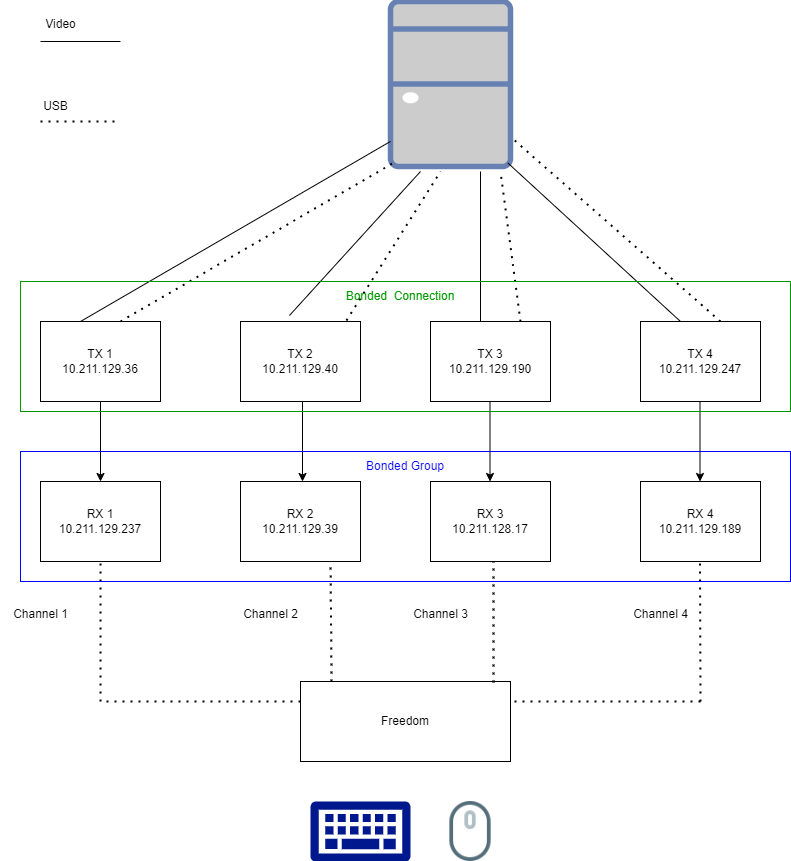

The diagram above was exported from draw.io. Its source (the exported page's mxGraphModel, read from the mxfile embedded in the PNG):
<mxGraphModel dx="880" dy="478" grid="1" gridSize="10" guides="1" tooltips="1" connect="1" arrows="1" fold="1" page="1" pageScale="1" pageWidth="827" pageHeight="1169" math="0" shadow="0">
  <root>
    <mxCell id="0" />
    <mxCell id="1" parent="0" />
    <mxCell id="2" value="" style="fontColor=#0066CC;verticalAlign=top;verticalLabelPosition=bottom;labelPosition=center;align=center;html=1;outlineConnect=0;fillColor=#CCCCCC;strokeColor=#6881B3;gradientColor=none;gradientDirection=north;strokeWidth=2;shape=mxgraph.networks.desktop_pc;" vertex="1" parent="1">
      <mxGeometry x="390" y="40" width="120" height="165" as="geometry" />
    </mxCell>
    <mxCell id="3" value="TX 1&lt;br&gt;10.211.129.36" style="rounded=0;whiteSpace=wrap;html=1;" vertex="1" parent="1">
      <mxGeometry x="40" y="360" width="120" height="80" as="geometry" />
    </mxCell>
    <mxCell id="4" value="TX 2&lt;br&gt;10.211.129.40" style="rounded=0;whiteSpace=wrap;html=1;" vertex="1" parent="1">
      <mxGeometry x="240" y="360" width="120" height="80" as="geometry" />
    </mxCell>
    <mxCell id="5" value="TX 3&lt;br&gt;10.211.129.190" style="rounded=0;whiteSpace=wrap;html=1;" vertex="1" parent="1">
      <mxGeometry x="430" y="360" width="120" height="80" as="geometry" />
    </mxCell>
    <mxCell id="6" value="TX 4&lt;br&gt;10.211.129.247" style="rounded=0;whiteSpace=wrap;html=1;" vertex="1" parent="1">
      <mxGeometry x="640" y="360" width="120" height="80" as="geometry" />
    </mxCell>
    <mxCell id="7" value="" style="endArrow=none;html=1;rounded=0;" edge="1" parent="1">
      <mxGeometry width="50" height="50" relative="1" as="geometry">
        <mxPoint x="40" y="80" as="sourcePoint" />
        <mxPoint x="120" y="80" as="targetPoint" />
      </mxGeometry>
    </mxCell>
    <mxCell id="8" value="" style="endArrow=none;dashed=1;html=1;dashPattern=1 3;strokeWidth=2;rounded=0;" edge="1" parent="1">
      <mxGeometry width="50" height="50" relative="1" as="geometry">
        <mxPoint x="40" y="160" as="sourcePoint" />
        <mxPoint x="120" y="160" as="targetPoint" />
      </mxGeometry>
    </mxCell>
    <mxCell id="9" value="Video" style="text;html=1;align=center;verticalAlign=middle;resizable=0;points=[];autosize=1;strokeColor=none;fillColor=none;" vertex="1" parent="1">
      <mxGeometry x="35" y="48" width="50" height="30" as="geometry" />
    </mxCell>
    <mxCell id="10" value="USB" style="text;html=1;align=center;verticalAlign=middle;resizable=0;points=[];autosize=1;strokeColor=none;fillColor=none;" vertex="1" parent="1">
      <mxGeometry x="30" y="130" width="50" height="30" as="geometry" />
    </mxCell>
    <mxCell id="11" value="" style="endArrow=none;html=1;rounded=0;entryX=0;entryY=0.848;entryDx=0;entryDy=0;entryPerimeter=0;" edge="1" target="2" parent="1">
      <mxGeometry width="50" height="50" relative="1" as="geometry">
        <mxPoint x="80" y="360" as="sourcePoint" />
        <mxPoint x="130" y="310" as="targetPoint" />
      </mxGeometry>
    </mxCell>
    <mxCell id="12" value="" style="endArrow=none;html=1;rounded=0;exitX=0.408;exitY=-0.075;exitDx=0;exitDy=0;exitPerimeter=0;" edge="1" source="4" parent="1">
      <mxGeometry width="50" height="50" relative="1" as="geometry">
        <mxPoint x="280" y="360" as="sourcePoint" />
        <mxPoint x="420" y="210" as="targetPoint" />
      </mxGeometry>
    </mxCell>
    <mxCell id="13" value="" style="endArrow=none;html=1;rounded=0;" edge="1" parent="1">
      <mxGeometry width="50" height="50" relative="1" as="geometry">
        <mxPoint x="480" y="360" as="sourcePoint" />
        <mxPoint x="480" y="210" as="targetPoint" />
      </mxGeometry>
    </mxCell>
    <mxCell id="14" value="" style="endArrow=none;html=1;rounded=0;entryX=0.98;entryY=0.98;entryDx=0;entryDy=0;entryPerimeter=0;" edge="1" target="2" parent="1">
      <mxGeometry width="50" height="50" relative="1" as="geometry">
        <mxPoint x="680" y="360" as="sourcePoint" />
        <mxPoint x="730" y="310" as="targetPoint" />
      </mxGeometry>
    </mxCell>
    <mxCell id="15" value="" style="endArrow=none;dashed=1;html=1;dashPattern=1 3;strokeWidth=2;rounded=0;entryX=0.02;entryY=0.98;entryDx=0;entryDy=0;entryPerimeter=0;" edge="1" target="2" parent="1">
      <mxGeometry width="50" height="50" relative="1" as="geometry">
        <mxPoint x="120" y="360" as="sourcePoint" />
        <mxPoint x="400" y="210" as="targetPoint" />
      </mxGeometry>
    </mxCell>
    <mxCell id="16" value="" style="endArrow=none;dashed=1;html=1;dashPattern=1 3;strokeWidth=2;rounded=0;entryX=0.417;entryY=1.03;entryDx=0;entryDy=0;entryPerimeter=0;exitX=0.883;exitY=-0.012;exitDx=0;exitDy=0;exitPerimeter=0;" edge="1" source="4" target="2" parent="1">
      <mxGeometry width="50" height="50" relative="1" as="geometry">
        <mxPoint x="320" y="360" as="sourcePoint" />
        <mxPoint x="460" y="210" as="targetPoint" />
      </mxGeometry>
    </mxCell>
    <mxCell id="17" value="" style="endArrow=none;dashed=1;html=1;dashPattern=1 3;strokeWidth=2;rounded=0;" edge="1" parent="1">
      <mxGeometry width="50" height="50" relative="1" as="geometry">
        <mxPoint x="520" y="360" as="sourcePoint" />
        <mxPoint x="500" y="210" as="targetPoint" />
      </mxGeometry>
    </mxCell>
    <mxCell id="18" value="" style="endArrow=none;dashed=1;html=1;dashPattern=1 3;strokeWidth=2;rounded=0;" edge="1" target="2" parent="1">
      <mxGeometry width="50" height="50" relative="1" as="geometry">
        <mxPoint x="720" y="360" as="sourcePoint" />
        <mxPoint x="770" y="310" as="targetPoint" />
      </mxGeometry>
    </mxCell>
    <mxCell id="19" value="RX 1&lt;br&gt;10.211.129.237" style="rounded=0;whiteSpace=wrap;html=1;" vertex="1" parent="1">
      <mxGeometry x="40" y="520" width="120" height="80" as="geometry" />
    </mxCell>
    <mxCell id="20" value="RX 2&lt;br&gt;10.211.129.39" style="rounded=0;whiteSpace=wrap;html=1;" vertex="1" parent="1">
      <mxGeometry x="240" y="520" width="120" height="80" as="geometry" />
    </mxCell>
    <mxCell id="21" value="RX 3&lt;br&gt;10.211.128.17" style="rounded=0;whiteSpace=wrap;html=1;" vertex="1" parent="1">
      <mxGeometry x="430" y="520" width="120" height="80" as="geometry" />
    </mxCell>
    <mxCell id="22" value="RX 4&lt;br&gt;10.211.129.189" style="rounded=0;whiteSpace=wrap;html=1;" vertex="1" parent="1">
      <mxGeometry x="640" y="520" width="120" height="80" as="geometry" />
    </mxCell>
    <mxCell id="23" value="" style="endArrow=classic;html=1;rounded=0;exitX=0.5;exitY=1;exitDx=0;exitDy=0;entryX=0.5;entryY=0;entryDx=0;entryDy=0;" edge="1" source="3" target="19" parent="1">
      <mxGeometry width="50" height="50" relative="1" as="geometry">
        <mxPoint x="100" y="520" as="sourcePoint" />
        <mxPoint x="150" y="470" as="targetPoint" />
      </mxGeometry>
    </mxCell>
    <mxCell id="24" value="" style="endArrow=classic;html=1;rounded=0;exitX=0.5;exitY=1;exitDx=0;exitDy=0;entryX=0.5;entryY=0;entryDx=0;entryDy=0;" edge="1" parent="1">
      <mxGeometry width="50" height="50" relative="1" as="geometry">
        <mxPoint x="302" y="440" as="sourcePoint" />
        <mxPoint x="302" y="520" as="targetPoint" />
      </mxGeometry>
    </mxCell>
    <mxCell id="25" value="" style="endArrow=classic;html=1;rounded=0;exitX=0.5;exitY=1;exitDx=0;exitDy=0;entryX=0.5;entryY=0;entryDx=0;entryDy=0;" edge="1" parent="1">
      <mxGeometry width="50" height="50" relative="1" as="geometry">
        <mxPoint x="489.5" y="440" as="sourcePoint" />
        <mxPoint x="489.5" y="520" as="targetPoint" />
      </mxGeometry>
    </mxCell>
    <mxCell id="26" value="" style="endArrow=classic;html=1;rounded=0;exitX=0.5;exitY=1;exitDx=0;exitDy=0;entryX=0.5;entryY=0;entryDx=0;entryDy=0;" edge="1" parent="1">
      <mxGeometry width="50" height="50" relative="1" as="geometry">
        <mxPoint x="699.5" y="440" as="sourcePoint" />
        <mxPoint x="699.5" y="520" as="targetPoint" />
      </mxGeometry>
    </mxCell>
    <mxCell id="27" value="Freedom" style="rounded=0;whiteSpace=wrap;html=1;" vertex="1" parent="1">
      <mxGeometry x="300" y="720" width="210" height="80" as="geometry" />
    </mxCell>
    <mxCell id="28" value="" style="sketch=0;aspect=fixed;pointerEvents=1;shadow=0;dashed=0;html=1;strokeColor=none;labelPosition=center;verticalLabelPosition=bottom;verticalAlign=top;align=center;fillColor=#00188D;shape=mxgraph.mscae.enterprise.keyboard" vertex="1" parent="1">
      <mxGeometry x="310" y="840" width="100" height="60" as="geometry" />
    </mxCell>
    <mxCell id="29" value="" style="shape=image;html=1;verticalAlign=top;verticalLabelPosition=bottom;labelBackgroundColor=#ffffff;imageAspect=0;aspect=fixed;image=https://cdn2.iconfinder.com/data/icons/bitsies/128/Mouse-128.png" vertex="1" parent="1">
      <mxGeometry x="440" y="840" width="60" height="60" as="geometry" />
    </mxCell>
    <mxCell id="30" value="" style="endArrow=none;dashed=1;html=1;dashPattern=1 3;strokeWidth=2;rounded=0;" edge="1" parent="1">
      <mxGeometry width="50" height="50" relative="1" as="geometry">
        <mxPoint x="100" y="740" as="sourcePoint" />
        <mxPoint x="100" y="600" as="targetPoint" />
      </mxGeometry>
    </mxCell>
    <mxCell id="31" value="" style="endArrow=none;dashed=1;html=1;dashPattern=1 3;strokeWidth=2;rounded=0;exitX=0;exitY=0.25;exitDx=0;exitDy=0;" edge="1" source="27" parent="1">
      <mxGeometry width="50" height="50" relative="1" as="geometry">
        <mxPoint x="180" y="630" as="sourcePoint" />
        <mxPoint x="100" y="740" as="targetPoint" />
      </mxGeometry>
    </mxCell>
    <mxCell id="32" value="" style="endArrow=none;dashed=1;html=1;dashPattern=1 3;strokeWidth=2;rounded=0;entryX=0.75;entryY=1;entryDx=0;entryDy=0;exitX=0.148;exitY=0;exitDx=0;exitDy=0;exitPerimeter=0;" edge="1" source="27" target="20" parent="1">
      <mxGeometry width="50" height="50" relative="1" as="geometry">
        <mxPoint x="260" y="630" as="sourcePoint" />
        <mxPoint x="260" y="490" as="targetPoint" />
      </mxGeometry>
    </mxCell>
    <mxCell id="33" value="" style="endArrow=none;dashed=1;html=1;dashPattern=1 3;strokeWidth=2;rounded=0;exitX=0.919;exitY=0.013;exitDx=0;exitDy=0;exitPerimeter=0;entryX=0.525;entryY=1;entryDx=0;entryDy=0;entryPerimeter=0;" edge="1" source="27" target="21" parent="1">
      <mxGeometry width="50" height="50" relative="1" as="geometry">
        <mxPoint x="450" y="720" as="sourcePoint" />
        <mxPoint x="500" y="610" as="targetPoint" />
      </mxGeometry>
    </mxCell>
    <mxCell id="34" value="" style="endArrow=none;dashed=1;html=1;dashPattern=1 3;strokeWidth=2;rounded=0;" edge="1" parent="1">
      <mxGeometry width="50" height="50" relative="1" as="geometry">
        <mxPoint x="700" y="740" as="sourcePoint" />
        <mxPoint x="699.5" y="600" as="targetPoint" />
      </mxGeometry>
    </mxCell>
    <mxCell id="35" value="" style="endArrow=none;dashed=1;html=1;dashPattern=1 3;strokeWidth=2;rounded=0;entryX=1;entryY=0.25;entryDx=0;entryDy=0;" edge="1" target="27" parent="1">
      <mxGeometry width="50" height="50" relative="1" as="geometry">
        <mxPoint x="700" y="740" as="sourcePoint" />
        <mxPoint x="579.5" y="540" as="targetPoint" />
      </mxGeometry>
    </mxCell>
    <mxCell id="36" value="Channel 1" style="text;html=1;align=center;verticalAlign=middle;resizable=0;points=[];autosize=1;strokeColor=none;fillColor=none;" vertex="1" parent="1">
      <mxGeometry y="638" width="80" height="30" as="geometry" />
    </mxCell>
    <mxCell id="37" value="Channel 2" style="text;html=1;align=center;verticalAlign=middle;resizable=0;points=[];autosize=1;strokeColor=none;fillColor=none;" vertex="1" parent="1">
      <mxGeometry x="230" y="638" width="80" height="30" as="geometry" />
    </mxCell>
    <mxCell id="38" value="Channel 3" style="text;html=1;align=center;verticalAlign=middle;resizable=0;points=[];autosize=1;strokeColor=none;fillColor=none;" vertex="1" parent="1">
      <mxGeometry x="400" y="638" width="80" height="30" as="geometry" />
    </mxCell>
    <mxCell id="39" value="Channel 4" style="text;html=1;align=center;verticalAlign=middle;resizable=0;points=[];autosize=1;strokeColor=none;fillColor=none;" vertex="1" parent="1">
      <mxGeometry x="620" y="638" width="80" height="30" as="geometry" />
    </mxCell>
    <mxCell id="40" value="" style="rounded=0;whiteSpace=wrap;html=1;fillColor=none;strokeColor=#0000FF;" vertex="1" parent="1">
      <mxGeometry x="20" y="490" width="770" height="130" as="geometry" />
    </mxCell>
    <mxCell id="41" value="&lt;font color=&quot;#0000ff&quot;&gt;Bonded Group&lt;/font&gt;" style="text;html=1;strokeColor=none;fillColor=none;align=center;verticalAlign=middle;whiteSpace=wrap;rounded=0;fontColor=#990099;" vertex="1" parent="1">
      <mxGeometry x="355" y="490" width="100" height="30" as="geometry" />
    </mxCell>
    <mxCell id="42" value="" style="rounded=0;whiteSpace=wrap;html=1;fillColor=none;strokeColor=#009900;" vertex="1" parent="1">
      <mxGeometry x="20" y="320" width="770" height="130" as="geometry" />
    </mxCell>
    <mxCell id="43" value="&lt;font color=&quot;#009900&quot;&gt;Bonded&amp;nbsp; Connection&lt;/font&gt;" style="text;html=1;strokeColor=none;fillColor=none;align=center;verticalAlign=middle;whiteSpace=wrap;rounded=0;fontColor=#33FF33;" vertex="1" parent="1">
      <mxGeometry x="335" y="320" width="130" height="30" as="geometry" />
    </mxCell>
  </root>
</mxGraphModel>